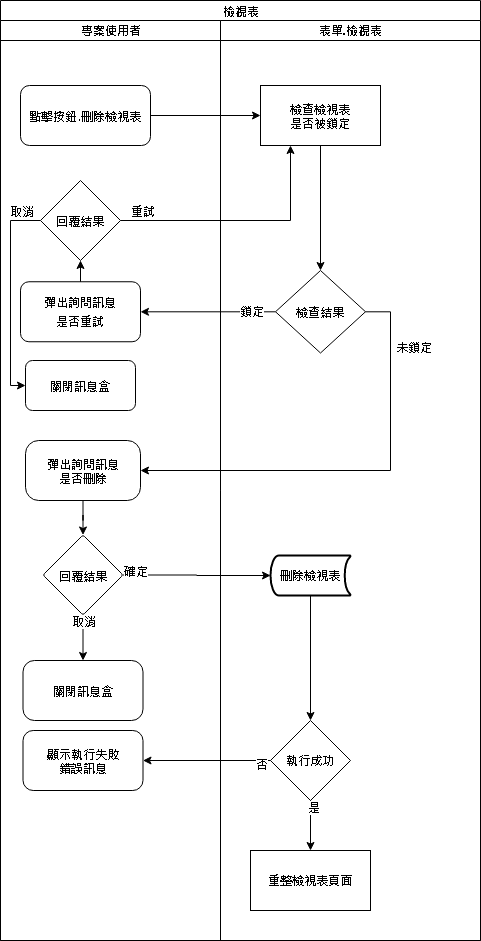

The diagram above was exported from draw.io. Its source (the exported page's mxGraphModel, read from the mxfile embedded in the PNG):
<mxGraphModel dx="1094" dy="814" grid="1" gridSize="10" guides="1" tooltips="1" connect="1" arrows="1" fold="1" page="1" pageScale="1" pageWidth="827" pageHeight="1169" math="0" shadow="0">
  <root>
    <mxCell id="sHb9zzk1lEGOl4dZHczB-0" />
    <mxCell id="sHb9zzk1lEGOl4dZHczB-1" parent="sHb9zzk1lEGOl4dZHczB-0" />
    <mxCell id="OVqnzNgqr_0ozvnffsil-0" value="&lt;span style=&quot;font-size: 12px&quot;&gt;檢視表&lt;/span&gt;" style="swimlane;html=1;childLayout=stackLayout;startSize=20;rounded=0;shadow=0;labelBackgroundColor=none;strokeWidth=1;fontFamily=Verdana;fontSize=8;align=center;" parent="sHb9zzk1lEGOl4dZHczB-1" vertex="1">
      <mxGeometry x="30" y="10" width="480" height="940" as="geometry" />
    </mxCell>
    <mxCell id="OVqnzNgqr_0ozvnffsil-1" value="專案使用者" style="swimlane;html=1;startSize=20;" parent="OVqnzNgqr_0ozvnffsil-0" vertex="1">
      <mxGeometry y="20" width="220" height="920" as="geometry" />
    </mxCell>
    <mxCell id="OVqnzNgqr_0ozvnffsil-8" value="關閉訊息盒" style="whiteSpace=wrap;html=1;rounded=1;shadow=0;fontFamily=Verdana;strokeWidth=1;arcSize=14;" parent="OVqnzNgqr_0ozvnffsil-1" vertex="1">
      <mxGeometry x="25" y="340" width="110" height="50" as="geometry" />
    </mxCell>
    <mxCell id="gMpgP1sZSqcjE8o2wB3j-2" value="關閉訊息盒" style="whiteSpace=wrap;html=1;rounded=1;shadow=0;fontFamily=Verdana;strokeWidth=1;arcSize=19;" parent="OVqnzNgqr_0ozvnffsil-1" vertex="1">
      <mxGeometry x="22.5" y="640" width="120" height="60" as="geometry" />
    </mxCell>
    <mxCell id="OVqnzNgqr_0ozvnffsil-3" value="&lt;font style=&quot;font-size: 12px&quot;&gt;點擊按鈕.刪除檢視表&lt;/font&gt;" style="rounded=1;whiteSpace=wrap;html=1;shadow=0;labelBackgroundColor=none;strokeWidth=1;fontFamily=Verdana;fontSize=8;align=center;" parent="OVqnzNgqr_0ozvnffsil-1" vertex="1">
      <mxGeometry x="20" y="65" width="130" height="60" as="geometry" />
    </mxCell>
    <mxCell id="OVqnzNgqr_0ozvnffsil-2" value="&lt;span style=&quot;font-size: 12px&quot;&gt;彈出詢問訊息&lt;/span&gt;&lt;br style=&quot;font-size: 12px&quot;&gt;&lt;span style=&quot;font-size: 12px&quot;&gt;是否重試&lt;/span&gt;" style="whiteSpace=wrap;html=1;rounded=1;shadow=0;fontFamily=Verdana;fontSize=8;strokeWidth=1;arcSize=14;" parent="OVqnzNgqr_0ozvnffsil-1" vertex="1">
      <mxGeometry x="20" y="261.25" width="120" height="60" as="geometry" />
    </mxCell>
    <mxCell id="OVqnzNgqr_0ozvnffsil-4" value="" style="edgeStyle=orthogonalEdgeStyle;rounded=0;orthogonalLoop=1;jettySize=auto;html=1;fontSize=12;" parent="OVqnzNgqr_0ozvnffsil-1" source="OVqnzNgqr_0ozvnffsil-2" target="OVqnzNgqr_0ozvnffsil-5" edge="1">
      <mxGeometry relative="1" as="geometry" />
    </mxCell>
    <mxCell id="OVqnzNgqr_0ozvnffsil-6" value="" style="edgeStyle=orthogonalEdgeStyle;rounded=0;orthogonalLoop=1;jettySize=auto;html=1;fontSize=12;exitX=0;exitY=0.5;exitDx=0;exitDy=0;entryX=0;entryY=0.5;entryDx=0;entryDy=0;" parent="OVqnzNgqr_0ozvnffsil-1" source="OVqnzNgqr_0ozvnffsil-5" target="OVqnzNgqr_0ozvnffsil-8" edge="1">
      <mxGeometry relative="1" as="geometry">
        <Array as="points">
          <mxPoint x="10" y="200" />
          <mxPoint x="10" y="365" />
        </Array>
      </mxGeometry>
    </mxCell>
    <mxCell id="OVqnzNgqr_0ozvnffsil-7" value="取消" style="edgeLabel;html=1;align=center;verticalAlign=middle;resizable=0;points=[];fontSize=12;" parent="OVqnzNgqr_0ozvnffsil-6" vertex="1" connectable="0">
      <mxGeometry x="-0.64" relative="1" as="geometry">
        <mxPoint x="10" y="-18" as="offset" />
      </mxGeometry>
    </mxCell>
    <mxCell id="OVqnzNgqr_0ozvnffsil-5" value="回覆結果" style="rhombus;whiteSpace=wrap;html=1;rounded=1;shadow=0;fontFamily=Verdana;fontSize=12;strokeWidth=1;arcSize=0;" parent="OVqnzNgqr_0ozvnffsil-1" vertex="1">
      <mxGeometry x="40" y="160" width="80" height="80" as="geometry" />
    </mxCell>
    <mxCell id="gMpgP1sZSqcjE8o2wB3j-1" value="" style="edgeStyle=orthogonalEdgeStyle;rounded=0;orthogonalLoop=1;jettySize=auto;html=1;fontSize=12;" parent="OVqnzNgqr_0ozvnffsil-1" source="OVqnzNgqr_0ozvnffsil-16" target="gMpgP1sZSqcjE8o2wB3j-0" edge="1">
      <mxGeometry relative="1" as="geometry" />
    </mxCell>
    <mxCell id="OVqnzNgqr_0ozvnffsil-16" value="&lt;font style=&quot;font-size: 12px&quot;&gt;彈出詢問訊息&lt;br&gt;是否刪除&lt;br&gt;&lt;/font&gt;" style="whiteSpace=wrap;html=1;rounded=1;shadow=0;fontFamily=Verdana;fontSize=8;strokeWidth=1;arcSize=22;" parent="OVqnzNgqr_0ozvnffsil-1" vertex="1">
      <mxGeometry x="25" y="420" width="115" height="60" as="geometry" />
    </mxCell>
    <mxCell id="gMpgP1sZSqcjE8o2wB3j-0" value="回覆結果" style="rhombus;whiteSpace=wrap;html=1;rounded=1;shadow=0;fontFamily=Verdana;fontSize=12;strokeWidth=1;arcSize=4;" parent="OVqnzNgqr_0ozvnffsil-1" vertex="1">
      <mxGeometry x="42.5" y="514.5" width="80" height="80" as="geometry" />
    </mxCell>
    <mxCell id="rPBWgDRguTQ1nOqXjI8L-5" value="" style="edgeStyle=orthogonalEdgeStyle;rounded=0;orthogonalLoop=1;jettySize=auto;html=1;fontSize=12;entryX=0.5;entryY=0;entryDx=0;entryDy=0;" parent="OVqnzNgqr_0ozvnffsil-1" source="gMpgP1sZSqcjE8o2wB3j-0" target="gMpgP1sZSqcjE8o2wB3j-2" edge="1">
      <mxGeometry relative="1" as="geometry">
        <mxPoint x="82.5" y="684.5" as="targetPoint" />
      </mxGeometry>
    </mxCell>
    <mxCell id="rPBWgDRguTQ1nOqXjI8L-6" value="取消" style="edgeLabel;html=1;align=center;verticalAlign=middle;resizable=0;points=[];fontSize=12;" parent="rPBWgDRguTQ1nOqXjI8L-5" vertex="1" connectable="0">
      <mxGeometry x="-0.7541" relative="1" as="geometry">
        <mxPoint as="offset" />
      </mxGeometry>
    </mxCell>
    <mxCell id="lJIFvFGqtXhUkL8Ras7g-0" value="&lt;span style=&quot;font-size: 12px&quot;&gt;顯示執行失敗&lt;br&gt;錯誤訊息&lt;/span&gt;" style="whiteSpace=wrap;html=1;rounded=1;shadow=0;fontFamily=Verdana;fontSize=8;strokeWidth=1;arcSize=17;" parent="OVqnzNgqr_0ozvnffsil-1" vertex="1">
      <mxGeometry x="22.5" y="710" width="120" height="60" as="geometry" />
    </mxCell>
    <mxCell id="OVqnzNgqr_0ozvnffsil-9" value="" style="edgeStyle=orthogonalEdgeStyle;rounded=0;orthogonalLoop=1;jettySize=auto;html=1;fontSize=12;" parent="OVqnzNgqr_0ozvnffsil-0" source="OVqnzNgqr_0ozvnffsil-3" target="OVqnzNgqr_0ozvnffsil-13" edge="1">
      <mxGeometry relative="1" as="geometry" />
    </mxCell>
    <mxCell id="OVqnzNgqr_0ozvnffsil-17" value="" style="edgeStyle=orthogonalEdgeStyle;rounded=0;orthogonalLoop=1;jettySize=auto;html=1;fontFamily=Verdana;fontSize=12;" parent="OVqnzNgqr_0ozvnffsil-0" source="OVqnzNgqr_0ozvnffsil-14" target="OVqnzNgqr_0ozvnffsil-2" edge="1">
      <mxGeometry relative="1" as="geometry" />
    </mxCell>
    <mxCell id="uM2PlbX_meaWi9nMDDzK-0" value="鎖定" style="edgeLabel;html=1;align=center;verticalAlign=middle;resizable=0;points=[];fontSize=12;" parent="OVqnzNgqr_0ozvnffsil-17" vertex="1" connectable="0">
      <mxGeometry x="-0.7474" y="5" relative="1" as="geometry">
        <mxPoint x="-8.05" y="-6.3" as="offset" />
      </mxGeometry>
    </mxCell>
    <mxCell id="OVqnzNgqr_0ozvnffsil-22" value="" style="edgeStyle=orthogonalEdgeStyle;rounded=0;orthogonalLoop=1;jettySize=auto;html=1;fontSize=12;entryX=0.25;entryY=1;entryDx=0;entryDy=0;" parent="OVqnzNgqr_0ozvnffsil-0" source="OVqnzNgqr_0ozvnffsil-5" target="OVqnzNgqr_0ozvnffsil-13" edge="1">
      <mxGeometry relative="1" as="geometry">
        <mxPoint x="180" y="220" as="targetPoint" />
      </mxGeometry>
    </mxCell>
    <mxCell id="OVqnzNgqr_0ozvnffsil-23" value="重試" style="edgeLabel;html=1;align=center;verticalAlign=middle;resizable=0;points=[];fontSize=12;" parent="OVqnzNgqr_0ozvnffsil-22" vertex="1" connectable="0">
      <mxGeometry x="-0.8054" relative="1" as="geometry">
        <mxPoint x="-3" y="-10" as="offset" />
      </mxGeometry>
    </mxCell>
    <mxCell id="OVqnzNgqr_0ozvnffsil-10" value="表單.檢視表" style="swimlane;html=1;startSize=20;" parent="OVqnzNgqr_0ozvnffsil-0" vertex="1">
      <mxGeometry x="220" y="20" width="260" height="920" as="geometry" />
    </mxCell>
    <mxCell id="gMpgP1sZSqcjE8o2wB3j-6" value="刪除檢視表" style="strokeWidth=2;html=1;shape=mxgraph.flowchart.stored_data;whiteSpace=wrap;fontSize=12;" parent="OVqnzNgqr_0ozvnffsil-10" vertex="1">
      <mxGeometry x="50" y="535" width="80" height="40" as="geometry" />
    </mxCell>
    <mxCell id="OVqnzNgqr_0ozvnffsil-14" value="&lt;span style=&quot;font-size: 12px&quot;&gt;檢查結果&lt;/span&gt;" style="rhombus;whiteSpace=wrap;html=1;rounded=1;shadow=0;strokeWidth=1;fontFamily=Verdana;fontSize=8;arcSize=0;" parent="OVqnzNgqr_0ozvnffsil-10" vertex="1">
      <mxGeometry x="55" y="250" width="90" height="82.5" as="geometry" />
    </mxCell>
    <mxCell id="OVqnzNgqr_0ozvnffsil-13" value="檢查檢視表&lt;br&gt;是否被鎖定" style="whiteSpace=wrap;html=1;rounded=1;shadow=0;fontFamily=Verdana;fontSize=12;strokeWidth=1;arcSize=0;" parent="OVqnzNgqr_0ozvnffsil-10" vertex="1">
      <mxGeometry x="40" y="65" width="120" height="60" as="geometry" />
    </mxCell>
    <mxCell id="OVqnzNgqr_0ozvnffsil-15" value="" style="edgeStyle=orthogonalEdgeStyle;rounded=0;orthogonalLoop=1;jettySize=auto;html=1;fontSize=12;entryX=0.5;entryY=0;entryDx=0;entryDy=0;" parent="OVqnzNgqr_0ozvnffsil-10" source="OVqnzNgqr_0ozvnffsil-13" target="OVqnzNgqr_0ozvnffsil-14" edge="1">
      <mxGeometry relative="1" as="geometry">
        <mxPoint x="90" y="170" as="targetPoint" />
      </mxGeometry>
    </mxCell>
    <mxCell id="rPBWgDRguTQ1nOqXjI8L-9" value="" style="edgeStyle=orthogonalEdgeStyle;rounded=0;orthogonalLoop=1;jettySize=auto;html=1;fontSize=12;" parent="OVqnzNgqr_0ozvnffsil-10" source="gMpgP1sZSqcjE8o2wB3j-6" target="rPBWgDRguTQ1nOqXjI8L-8" edge="1">
      <mxGeometry relative="1" as="geometry" />
    </mxCell>
    <mxCell id="rPBWgDRguTQ1nOqXjI8L-8" value="執行成功" style="rhombus;whiteSpace=wrap;html=1;strokeWidth=1;" parent="OVqnzNgqr_0ozvnffsil-10" vertex="1">
      <mxGeometry x="50" y="700" width="80" height="80" as="geometry" />
    </mxCell>
    <mxCell id="lJIFvFGqtXhUkL8Ras7g-4" value="" style="edgeStyle=orthogonalEdgeStyle;rounded=0;orthogonalLoop=1;jettySize=auto;html=1;fontSize=12;" parent="OVqnzNgqr_0ozvnffsil-10" source="rPBWgDRguTQ1nOqXjI8L-8" target="lJIFvFGqtXhUkL8Ras7g-3" edge="1">
      <mxGeometry relative="1" as="geometry" />
    </mxCell>
    <mxCell id="7xW0VSQ_7YPDIMKgzj-H-1" value="是" style="edgeLabel;html=1;align=center;verticalAlign=middle;resizable=0;points=[];fontSize=12;" parent="lJIFvFGqtXhUkL8Ras7g-4" vertex="1" connectable="0">
      <mxGeometry x="-0.7676" y="2" relative="1" as="geometry">
        <mxPoint as="offset" />
      </mxGeometry>
    </mxCell>
    <mxCell id="lJIFvFGqtXhUkL8Ras7g-3" value="重整檢視表頁面" style="whiteSpace=wrap;html=1;strokeWidth=1;" parent="OVqnzNgqr_0ozvnffsil-10" vertex="1">
      <mxGeometry x="30" y="830" width="120" height="60" as="geometry" />
    </mxCell>
    <mxCell id="OVqnzNgqr_0ozvnffsil-11" value="" style="edgeStyle=orthogonalEdgeStyle;rounded=0;orthogonalLoop=1;jettySize=auto;html=1;fontFamily=Verdana;fontSize=8;" parent="OVqnzNgqr_0ozvnffsil-0" source="OVqnzNgqr_0ozvnffsil-14" target="OVqnzNgqr_0ozvnffsil-16" edge="1">
      <mxGeometry relative="1" as="geometry">
        <Array as="points">
          <mxPoint x="390" y="470" />
        </Array>
      </mxGeometry>
    </mxCell>
    <mxCell id="OVqnzNgqr_0ozvnffsil-12" value="未鎖定" style="edgeLabel;html=1;align=center;verticalAlign=middle;resizable=0;points=[];fontSize=12;fontFamily=Verdana;" parent="OVqnzNgqr_0ozvnffsil-11" vertex="1" connectable="0">
      <mxGeometry x="-0.2545" y="3" relative="1" as="geometry">
        <mxPoint x="19.5" y="-103" as="offset" />
      </mxGeometry>
    </mxCell>
    <mxCell id="rPBWgDRguTQ1nOqXjI8L-1" value="" style="edgeStyle=orthogonalEdgeStyle;rounded=0;orthogonalLoop=1;jettySize=auto;html=1;fontSize=12;entryX=0;entryY=0.5;entryDx=0;entryDy=0;entryPerimeter=0;exitX=1;exitY=0.5;exitDx=0;exitDy=0;" parent="OVqnzNgqr_0ozvnffsil-0" source="gMpgP1sZSqcjE8o2wB3j-0" target="gMpgP1sZSqcjE8o2wB3j-6" edge="1">
      <mxGeometry relative="1" as="geometry">
        <mxPoint x="182.5" y="574.5" as="targetPoint" />
        <mxPoint x="150" y="620" as="sourcePoint" />
      </mxGeometry>
    </mxCell>
    <mxCell id="rPBWgDRguTQ1nOqXjI8L-2" value="確定" style="edgeLabel;html=1;align=center;verticalAlign=middle;resizable=0;points=[];fontSize=12;" parent="rPBWgDRguTQ1nOqXjI8L-1" vertex="1" connectable="0">
      <mxGeometry x="0.0028" y="-84" relative="1" as="geometry">
        <mxPoint x="-61" y="-89" as="offset" />
      </mxGeometry>
    </mxCell>
    <mxCell id="lJIFvFGqtXhUkL8Ras7g-2" value="" style="edgeStyle=orthogonalEdgeStyle;rounded=0;orthogonalLoop=1;jettySize=auto;html=1;fontSize=12;entryX=1;entryY=0.5;entryDx=0;entryDy=0;" parent="OVqnzNgqr_0ozvnffsil-0" source="rPBWgDRguTQ1nOqXjI8L-8" target="lJIFvFGqtXhUkL8Ras7g-0" edge="1">
      <mxGeometry relative="1" as="geometry">
        <mxPoint x="280" y="760" as="targetPoint" />
      </mxGeometry>
    </mxCell>
    <mxCell id="7xW0VSQ_7YPDIMKgzj-H-0" value="否" style="edgeLabel;html=1;align=center;verticalAlign=middle;resizable=0;points=[];fontSize=12;" parent="lJIFvFGqtXhUkL8Ras7g-2" vertex="1" connectable="0">
      <mxGeometry x="-0.8481" y="3" relative="1" as="geometry">
        <mxPoint as="offset" />
      </mxGeometry>
    </mxCell>
  </root>
</mxGraphModel>